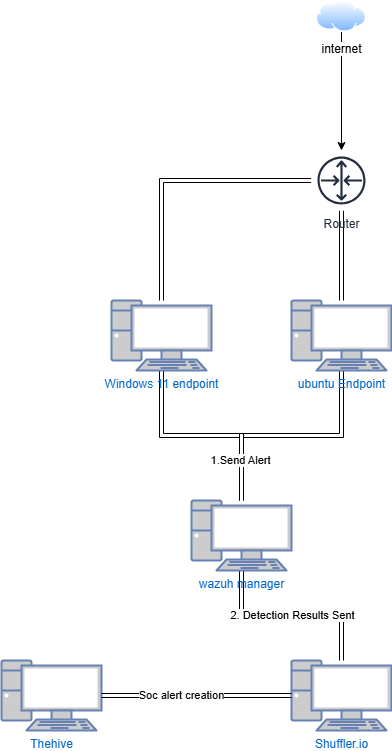

The diagram above was exported from draw.io. Its source (the exported page's mxGraphModel, read from the mxfile embedded in the PNG):
<mxGraphModel dx="1180" dy="1129" grid="1" gridSize="10" guides="1" tooltips="1" connect="1" arrows="1" fold="1" page="1" pageScale="1" pageWidth="850" pageHeight="1100" math="0" shadow="0">
  <root>
    <mxCell id="0" />
    <mxCell id="1" parent="0" />
    <mxCell id="60lCVwoPfo9U27EWVrEZ-12" style="edgeStyle=orthogonalEdgeStyle;rounded=0;orthogonalLoop=1;jettySize=auto;html=1;shape=link;" edge="1" parent="1" source="60lCVwoPfo9U27EWVrEZ-6" target="60lCVwoPfo9U27EWVrEZ-9">
      <mxGeometry relative="1" as="geometry" />
    </mxCell>
    <mxCell id="60lCVwoPfo9U27EWVrEZ-6" value="Windows 11 endpoint" style="fontColor=#0066CC;verticalAlign=top;verticalLabelPosition=bottom;labelPosition=center;align=center;html=1;outlineConnect=0;fillColor=#CCCCCC;strokeColor=#6881B3;gradientColor=none;gradientDirection=north;strokeWidth=2;shape=mxgraph.networks.pc;" vertex="1" parent="1">
      <mxGeometry x="310" y="350" width="100" height="70" as="geometry" />
    </mxCell>
    <mxCell id="60lCVwoPfo9U27EWVrEZ-10" style="edgeStyle=orthogonalEdgeStyle;rounded=0;orthogonalLoop=1;jettySize=auto;html=1;shape=link;" edge="1" parent="1" source="60lCVwoPfo9U27EWVrEZ-7" target="60lCVwoPfo9U27EWVrEZ-6">
      <mxGeometry relative="1" as="geometry" />
    </mxCell>
    <mxCell id="60lCVwoPfo9U27EWVrEZ-11" style="edgeStyle=orthogonalEdgeStyle;rounded=0;orthogonalLoop=1;jettySize=auto;html=1;shape=link;" edge="1" parent="1" source="60lCVwoPfo9U27EWVrEZ-7" target="60lCVwoPfo9U27EWVrEZ-8">
      <mxGeometry relative="1" as="geometry" />
    </mxCell>
    <mxCell id="60lCVwoPfo9U27EWVrEZ-7" value="Router" style="sketch=0;outlineConnect=0;fontColor=#232F3E;gradientColor=none;strokeColor=#232F3E;fillColor=#ffffff;dashed=0;verticalLabelPosition=bottom;verticalAlign=top;align=center;html=1;fontSize=12;fontStyle=0;aspect=fixed;shape=mxgraph.aws4.resourceIcon;resIcon=mxgraph.aws4.router;" vertex="1" parent="1">
      <mxGeometry x="510" y="200" width="60" height="60" as="geometry" />
    </mxCell>
    <mxCell id="60lCVwoPfo9U27EWVrEZ-13" style="edgeStyle=orthogonalEdgeStyle;rounded=0;orthogonalLoop=1;jettySize=auto;html=1;shape=link;" edge="1" parent="1" source="60lCVwoPfo9U27EWVrEZ-8" target="60lCVwoPfo9U27EWVrEZ-9">
      <mxGeometry relative="1" as="geometry" />
    </mxCell>
    <mxCell id="60lCVwoPfo9U27EWVrEZ-19" value="1.Send Alert" style="edgeLabel;html=1;align=center;verticalAlign=middle;resizable=0;points=[];" vertex="1" connectable="0" parent="60lCVwoPfo9U27EWVrEZ-13">
      <mxGeometry x="0.6435" y="-2" relative="1" as="geometry">
        <mxPoint as="offset" />
      </mxGeometry>
    </mxCell>
    <mxCell id="60lCVwoPfo9U27EWVrEZ-8" value="ubuntu Endpoint" style="fontColor=#0066CC;verticalAlign=top;verticalLabelPosition=bottom;labelPosition=center;align=center;html=1;outlineConnect=0;fillColor=#CCCCCC;strokeColor=#6881B3;gradientColor=none;gradientDirection=north;strokeWidth=2;shape=mxgraph.networks.pc;" vertex="1" parent="1">
      <mxGeometry x="490" y="350" width="100" height="70" as="geometry" />
    </mxCell>
    <mxCell id="60lCVwoPfo9U27EWVrEZ-16" style="edgeStyle=orthogonalEdgeStyle;rounded=0;orthogonalLoop=1;jettySize=auto;html=1;shape=link;" edge="1" parent="1" source="60lCVwoPfo9U27EWVrEZ-9" target="60lCVwoPfo9U27EWVrEZ-15">
      <mxGeometry relative="1" as="geometry" />
    </mxCell>
    <mxCell id="60lCVwoPfo9U27EWVrEZ-20" value="2. Detection Results Sent" style="edgeLabel;html=1;align=center;verticalAlign=middle;resizable=0;points=[];" vertex="1" connectable="0" parent="60lCVwoPfo9U27EWVrEZ-16">
      <mxGeometry y="1" relative="1" as="geometry">
        <mxPoint as="offset" />
      </mxGeometry>
    </mxCell>
    <mxCell id="60lCVwoPfo9U27EWVrEZ-9" value="wazuh manager" style="fontColor=#0066CC;verticalAlign=top;verticalLabelPosition=bottom;labelPosition=center;align=center;html=1;outlineConnect=0;fillColor=#CCCCCC;strokeColor=#6881B3;gradientColor=none;gradientDirection=north;strokeWidth=2;shape=mxgraph.networks.pc;" vertex="1" parent="1">
      <mxGeometry x="390" y="550" width="100" height="70" as="geometry" />
    </mxCell>
    <mxCell id="60lCVwoPfo9U27EWVrEZ-14" value="Thehive" style="fontColor=#0066CC;verticalAlign=top;verticalLabelPosition=bottom;labelPosition=center;align=center;html=1;outlineConnect=0;fillColor=#CCCCCC;strokeColor=#6881B3;gradientColor=none;gradientDirection=north;strokeWidth=2;shape=mxgraph.networks.pc;" vertex="1" parent="1">
      <mxGeometry x="200" y="710" width="100" height="70" as="geometry" />
    </mxCell>
    <mxCell id="60lCVwoPfo9U27EWVrEZ-15" value="Shuffler.io" style="fontColor=#0066CC;verticalAlign=top;verticalLabelPosition=bottom;labelPosition=center;align=center;html=1;outlineConnect=0;fillColor=#CCCCCC;strokeColor=#6881B3;gradientColor=none;gradientDirection=north;strokeWidth=2;shape=mxgraph.networks.pc;" vertex="1" parent="1">
      <mxGeometry x="490" y="710" width="100" height="70" as="geometry" />
    </mxCell>
    <mxCell id="60lCVwoPfo9U27EWVrEZ-17" style="edgeStyle=orthogonalEdgeStyle;rounded=0;orthogonalLoop=1;jettySize=auto;html=1;entryX=1;entryY=0.5;entryDx=0;entryDy=0;entryPerimeter=0;shape=link;" edge="1" parent="1" source="60lCVwoPfo9U27EWVrEZ-15" target="60lCVwoPfo9U27EWVrEZ-14">
      <mxGeometry relative="1" as="geometry" />
    </mxCell>
    <mxCell id="60lCVwoPfo9U27EWVrEZ-21" value="Soc alert creation" style="edgeLabel;html=1;align=center;verticalAlign=middle;resizable=0;points=[];" vertex="1" connectable="0" parent="60lCVwoPfo9U27EWVrEZ-17">
      <mxGeometry x="0.1684" y="-1" relative="1" as="geometry">
        <mxPoint as="offset" />
      </mxGeometry>
    </mxCell>
    <mxCell id="60lCVwoPfo9U27EWVrEZ-23" style="edgeStyle=orthogonalEdgeStyle;rounded=0;orthogonalLoop=1;jettySize=auto;html=1;exitX=0.5;exitY=1;exitDx=0;exitDy=0;" edge="1" parent="1" source="60lCVwoPfo9U27EWVrEZ-22" target="60lCVwoPfo9U27EWVrEZ-7">
      <mxGeometry relative="1" as="geometry" />
    </mxCell>
    <mxCell id="60lCVwoPfo9U27EWVrEZ-22" value="internet" style="image;aspect=fixed;perimeter=ellipsePerimeter;html=1;align=center;shadow=0;dashed=0;spacingTop=3;image=img/lib/active_directory/internet_cloud.svg;" vertex="1" parent="1">
      <mxGeometry x="515" y="50" width="50" height="31.5" as="geometry" />
    </mxCell>
  </root>
</mxGraphModel>